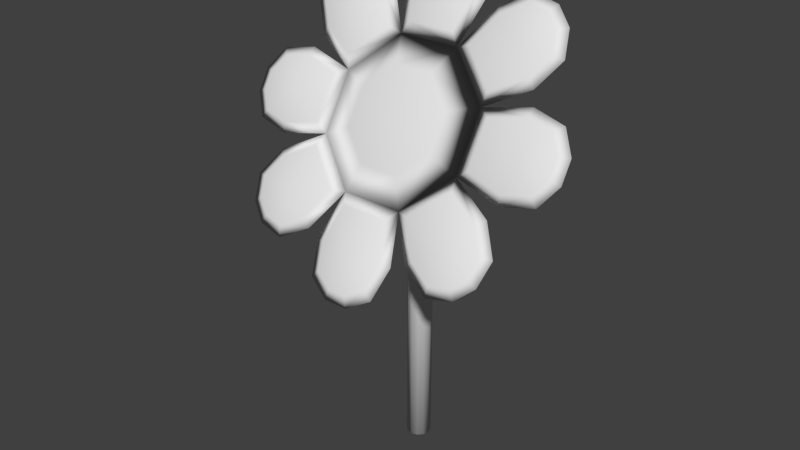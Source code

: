 # Source: flower.blend  (saved by Blender 2.77.0; exported with 4.5.12 LTS)
import bpy
from mathutils import Matrix  # noqa: F401  (used for matrix-valued properties, if any)

bpy.ops.wm.read_factory_settings(use_empty=True)
scene = bpy.context.scene
scene.name = 'Scene'

# ---- collections
col_collection_1 = bpy.data.collections.new('Collection 1'); scene.collection.children.link(col_collection_1)

# ---- world
world_world = bpy.data.worlds.new('World'); scene.world = world_world
world_world.color = (0.05088, 0.05088, 0.05088)
world_world.use_sun_shadow = False
world_world.sun_shadow_jitter_overblur = 0.0
world_world.cycles.sampling_method = 'NONE'
world_world.cycles.sample_map_resolution = 256

# ---- meshes
me_circle_001 = bpy.data.meshes.new('Circle.001')
me_circle_001.from_pydata([(-0.6334, 0.3085, 0.09601), (-0.7508, 0.3085, 0.02399), (-0.7642, 0.2423, 0.01575), (-0.62, 0.2423, 0.1042), (-0.6721, 0.337, 0.0723), (-0.6399, 0.1478, 0.09202), (-0.703, -1.175e-09, 0.07771), (-0.7443, 0.1478, 0.02797), (-0.699, 0.2564, 0.07121), (-0.7122, 0.337, 0.0477), (-0.955, 0.06884, -0.1013), (-0.9195, 0.1694, -0.07954), (-0.8422, 0.246, -0.02192), (-0.8737, 0.126, -0.06165), (-0.7636, 0.03817, 0.0003203), (-0.8535, 0.1813, -0.02361), (-0.8972, 0.1708, -0.07607), (-0.804, 0.2184, 0.001498), (-0.676, 0.16, 0.09378), (-0.7618, 0.1541, 0.007023), (-0.6721, 0.3167, 0.06211), (-0.6472, 0.1706, 0.07735), (-0.7279, 0.1706, 0.02785), (-0.7031, 0.3167, 0.0431), (-0.7433, 0.2435, 0.01841), (-0.6319, 0.2435, 0.08679), (-0.6422, 0.2947, 0.08043), (-0.7329, 0.2947, 0.02477), (-0.881, 0.2549, -0.05594), (-0.8894, 0.2111, -0.07127), (-0.6812, 4.19e-10, 0.04228), (-0.7317, 0.09216, 0.0515), (-0.8331, 0.246, -0.03671), (-0.8675, 0.2368, -0.05782), (-0.8828, 0.126, -0.04686), (-0.8365, 0.2668, -0.02862), (-0.7871, 0.2311, 0.001682), (-0.7176, 0.09216, 0.02856), (-0.8189, 0.08714, -0.02798), (-0.6852, 0.2564, 0.04879), (-0.8397, 0.1813, -0.04604), (-0.9063, 0.1708, -0.06128), (-0.7724, 0.1131, 0.03461), (-0.8891, 0.1115, -0.06089), (-0.795, 0.2184, -0.01329), (-0.9094, 0.2217, -0.07333), (-0.6513, 0.2947, 0.09522), (-0.742, 0.2947, 0.03957), (-0.7524, 0.2435, 0.0332), (-0.6409, 0.2435, 0.1016), (-0.6812, 0.3167, 0.0769), (-0.6563, 0.1706, 0.09214), (-0.737, 0.1706, 0.04264), (-0.7121, 0.3167, 0.05789), (-0.8766, 0.2368, -0.04303), (-0.7709, 0.1541, 0.02182), (-0.828, 0.08714, -0.01319), (-0.8985, 0.2111, -0.05648), (-0.955, -0.06884, -0.1013), (-0.8986, -0.08459, -0.06672), (-0.8986, 0.08459, -0.06672), (-0.9793, 0.02352, -0.1163), (-0.8181, 0.06123, -0.01732), (-0.8181, -0.06123, -0.01732), (-0.9175, -4.032e-08, -0.06289), (-0.9793, -0.02352, -0.1163), (-0.7777, 0.03817, 0.02327), (-0.7777, -0.03817, 0.02327), (-0.8365, -0.2668, -0.02862), (-0.9063, -0.1708, -0.06128), (-0.795, -0.2184, -0.01329), (-0.7176, -0.09216, 0.02856), (-0.8535, -0.1813, -0.02361), (-0.7317, -0.09216, 0.0515), (-0.8331, -0.246, -0.03671), (-0.8828, -0.126, -0.04686), (-0.8123, 0.0, 0.01009), (-0.8189, -0.08714, -0.02798), (-0.9575, 0.01818, -0.1131), (-0.8329, 0.04732, -0.03661), (-0.8329, -0.04732, -0.03661), (-0.9575, -0.01818, -0.1131), (-0.8951, -0.06537, -0.07478), (-0.8951, 0.06537, -0.07478), (-0.9387, 0.0532, -0.1015), (-0.9387, -0.0532, -0.1015), (-0.9094, -0.2217, -0.07333), (-0.8675, -0.2368, -0.05782), (-0.8972, -0.1708, -0.07607), (-0.8894, -0.2111, -0.07127), (-0.804, -0.2184, 0.001498), (-0.9195, -0.1694, -0.07954), (-0.8891, -0.1115, -0.06089), (-0.7636, -0.03817, 0.0003203), (-0.7618, -0.1541, 0.007023), (-0.9038, 3.598e-08, -0.08531), (-0.8397, -0.1813, -0.04604), (-0.8422, -0.246, -0.02192), (-0.7871, -0.2311, 0.001682), (-0.7724, -0.1131, 0.03461), (-0.8737, -0.126, -0.06165), (-0.881, -0.2549, -0.05594), (-0.9478, 0.0532, -0.08675), (-0.9478, -0.0532, -0.08675), (-0.9042, -0.06537, -0.05999), (-0.9042, 0.06537, -0.05999), (-0.9666, 0.01818, -0.09828), (-0.842, 0.04732, -0.02181), (-0.842, -0.04732, -0.02181), (-0.9666, -0.01818, -0.09828), (-0.8985, -0.2111, -0.05648), (-0.828, -0.08714, -0.01319), (-0.7709, -0.1541, 0.02182), (-0.8766, -0.2368, -0.04303), (-0.7508, -0.3085, 0.02399), (-0.6334, -0.3085, 0.09601), (-0.62, -0.2423, 0.1042), (-0.7642, -0.2423, 0.01575), (-0.7122, -0.337, 0.0477), (-0.7443, -0.1478, 0.02797), (-0.6399, -0.1478, 0.09202), (-0.699, -0.2564, 0.07121), (-0.6721, -0.337, 0.0723), (-0.6666, -0.09216, 0.09144), (-0.4292, -0.06884, 0.2213), (-0.4647, -0.1694, 0.1995), (-0.5511, -0.246, 0.1567), (-0.5014, -0.126, 0.1669), (-0.6065, -0.03817, 0.09673), (-0.5445, -0.1813, 0.166), (-0.6206, -0.03817, 0.1197), (-0.4779, -0.1708, 0.1813), (-0.5893, -0.2184, 0.1333), (-0.6133, -0.1541, 0.09818), (-0.7031, -0.3167, 0.0431), (-0.7279, -0.1706, 0.02785), (-0.6472, -0.1706, 0.07735), (-0.6721, -0.3167, 0.06211), (-0.6319, -0.2435, 0.08679), (-0.7433, -0.2435, 0.01841), (-0.7329, -0.2947, 0.02477), (-0.6422, -0.2947, 0.08043), (-0.5032, -0.2549, 0.1759), (-0.4857, -0.2111, 0.1765), (-0.676, -0.16, 0.09378), (-0.542, -0.246, 0.1419), (-0.5661, -0.06123, 0.1373), (-0.5076, -0.2368, 0.163), (-0.5105, -0.126, 0.1816), (-0.5477, -0.2668, 0.1486), (-0.5971, -0.2311, 0.1183), (-0.6525, -0.09216, 0.06849), (-0.5563, -0.08714, 0.1332), (-0.6852, -0.2564, 0.04879), (-0.5307, -0.1813, 0.1436), (-0.487, -0.1708, 0.1961), (-0.4951, -0.1115, 0.1809), (-0.5795, -0.1131, 0.153), (-0.5802, -0.2184, 0.1185), (-0.4748, -0.2217, 0.1933), (-0.742, -0.2947, 0.03957), (-0.6513, -0.2947, 0.09522), (-0.6409, -0.2435, 0.1016), (-0.7524, -0.2435, 0.0332), (-0.7121, -0.3167, 0.05789), (-0.737, -0.1706, 0.04264), (-0.6563, -0.1706, 0.09214), (-0.6812, -0.3167, 0.0769), (-0.5167, -0.2368, 0.1778), (-0.6224, -0.1541, 0.113), (-0.5653, -0.08714, 0.148), (-0.4948, -0.2111, 0.1913), (-0.4292, 0.06884, 0.2213), (-0.4856, 0.08459, 0.1867), (-0.4856, -0.08459, 0.1867), (-0.4049, -0.02352, 0.2363), (-0.5661, 0.06123, 0.1373), (-0.4805, 5.839e-08, 0.2053), (-0.4049, 0.02352, 0.2363), (-0.6206, 0.03817, 0.1197), (-0.5477, 0.2668, 0.1486), (-0.487, 0.1708, 0.1961), (-0.5802, 0.2184, 0.1185), (-0.6525, 0.09216, 0.06849), (-0.5445, 0.1813, 0.166), (-0.6666, 0.09216, 0.09144), (-0.542, 0.246, 0.1419), (-0.5105, 0.126, 0.1816), (-0.5396, 1.399e-08, 0.1775), (-0.5563, 0.08714, 0.1332), (-0.4176, -0.01818, 0.2183), (-0.5422, -0.04732, 0.1418), (-0.5422, 0.04732, 0.1418), (-0.4176, 0.01818, 0.2183), (-0.48, 0.06537, 0.18), (-0.48, -0.06537, 0.18), (-0.4364, -0.0532, 0.2067), (-0.4364, 0.0532, 0.2067), (-0.4748, 0.2217, 0.1933), (-0.5076, 0.2368, 0.163), (-0.4779, 0.1708, 0.1813), (-0.4857, 0.2111, 0.1765), (-0.5893, 0.2184, 0.1333), (-0.4647, 0.1694, 0.1995), (-0.4951, 0.1115, 0.1809), (-0.6065, 0.03817, 0.09673), (-0.6133, 0.1541, 0.09818), (-0.4667, -1.79e-08, 0.1829), (-0.5307, 0.1813, 0.1436), (-0.5511, 0.246, 0.1567), (-0.5971, 0.2311, 0.1183), (-0.5795, 0.1131, 0.153), (-0.5014, 0.126, 0.1669), (-0.5032, 0.2549, 0.1759), (-0.4455, -0.0532, 0.2215), (-0.4455, 0.0532, 0.2215), (-0.4891, 0.06537, 0.1948), (-0.4891, -0.06537, 0.1948), (-0.4267, -0.01818, 0.2331), (-0.5513, -0.04732, 0.1566), (-0.5513, 0.04732, 0.1566), (-0.4267, 0.01818, 0.2331), (-0.4948, 0.2111, 0.1913), (-0.5653, 0.08714, 0.148), (-0.6224, 0.1541, 0.113), (-0.5167, 0.2368, 0.1778), (-0.6042, 0.02445, 0.0204), (-0.5992, 0.02118, 0.03154), (-0.001118, 0.02445, -3.955e-09), (-0.4839, 0.02445, 3.249e-08), (-0.001118, 0.02118, 0.01223), (-0.4839, 0.02118, 0.01223), (-0.001118, 0.01223, 0.02118), (-0.4839, 0.01223, 0.02118), (-0.001118, -1.992e-08, 0.02445), (-0.4839, -1.992e-08, 0.02445), (-0.001118, -0.01223, 0.02118), (-0.4839, -0.01223, 0.02118), (-0.001118, -0.02118, 0.01223), (-0.4839, -0.02118, 0.01223), (-0.001118, -0.02445, -2.63e-10), (-0.4839, -0.02445, 3.618e-08), (-0.001118, -0.02118, -0.01223), (-0.4839, -0.02118, -0.01223), (-0.001118, -0.01223, -0.02118), (-0.4839, -0.01223, -0.02118), (-0.001118, -3.022e-08, -0.02445), (-0.4839, -3.022e-08, -0.02445), (-0.001118, 0.01223, -0.02118), (-0.4839, 0.01223, -0.02118), (-0.001118, 0.02118, -0.01223), (-0.4839, 0.02118, -0.01223), (-0.5955, 0.01223, 0.03969), (-0.5941, 3.278e-08, 0.04268), (-0.5955, -0.01223, 0.03969), (-0.5992, -0.02118, 0.03154), (-0.6042, -0.02445, 0.0204), (-0.6093, -0.02118, 0.009263), (-0.6129, -0.01223, 0.00111), (-0.6143, 1.947e-08, -0.001874), (-0.6129, 0.01223, 0.00111), (-0.6093, 0.02118, 0.009263), (-0.685, 0.02445, 0.04638), (-0.6951, 0.02118, 0.03936), (-0.7024, 0.01223, 0.03422), (-0.7051, -3.816e-08, 0.03234), (-0.7024, -0.01223, 0.03422), (-0.6951, -0.02118, 0.03936), (-0.685, -0.02445, 0.04638), (-0.675, -0.02118, 0.05339), (-0.6677, -0.01223, 0.05853), (-0.665, -2.189e-08, 0.06041), (-0.6677, 0.01223, 0.05853), (-0.675, 0.02118, 0.05339)], [], [(22, 24, 39), (2, 1, 27, 24), (25, 39, 26), (21, 39, 25), (7, 22, 21, 5), (20, 26, 39), (3, 25, 26, 0), (24, 27, 39), (4, 0, 26, 20), (5, 51, 52, 7), (52, 51, 8), (48, 8, 47), (53, 8, 50), (21, 22, 39), (49, 46, 8), (50, 8, 46), (52, 8, 48), (51, 49, 8), (9, 23, 27, 1), (23, 39, 27), (53, 47, 8), (20, 39, 23), (9, 1, 47, 53), (3, 0, 46, 49), (5, 3, 49, 51), (4, 20, 23, 9), (7, 52, 48, 2), (2, 48, 47, 1), (9, 53, 50, 4), (4, 50, 46, 0), (7, 2, 24, 22), (44, 40, 32), (43, 11, 16, 13), (38, 13, 40), (5, 21, 25, 3), (19, 40, 44), (78, 84, 95), (33, 32, 40), (63, 80, 79, 62), (36, 44, 32, 35), (13, 16, 40), (28, 35, 32, 33), (79, 95, 83), (56, 55, 15), (34, 15, 41), (57, 15, 54), (19, 38, 40), (17, 12, 15), (54, 15, 12), (56, 15, 34), (55, 17, 15), (45, 29, 16, 11), (29, 40, 16), (83, 95, 84), (57, 41, 15), (33, 40, 29), (45, 11, 41, 57), (36, 35, 12, 17), (59, 58, 85, 82), (28, 33, 29, 45), (43, 34, 41, 11), (45, 57, 54, 28), (28, 54, 12, 35), (80, 82, 95), (7, 36, 17, 55), (7, 19, 44, 36), (60, 83, 84, 10), (82, 85, 95), (61, 10, 84, 78), (62, 107, 108, 63), (108, 107, 64), (104, 64, 103), (109, 64, 106), (79, 80, 95), (105, 102, 64), (106, 64, 102), (108, 64, 104), (107, 105, 64), (65, 81, 85, 58), (81, 95, 85), (62, 63, 67, 66), (109, 103, 64), (78, 95, 81), (65, 58, 103, 109), (60, 10, 102, 105), (62, 60, 105, 107), (61, 78, 81, 65), (63, 108, 104, 59), (59, 104, 103, 58), (65, 109, 106, 61), (61, 106, 102, 10), (63, 59, 82, 80), (100, 96, 88), (98, 68, 74, 70), (94, 70, 96), (62, 79, 83, 60), (77, 96, 100), (89, 88, 96), (92, 100, 88, 91), (70, 74, 96), (86, 91, 88, 89), (112, 111, 72), (90, 72, 97), (113, 72, 110), (77, 94, 96), (75, 69, 72), (110, 72, 69), (112, 72, 90), (111, 75, 72), (101, 87, 74, 68), (87, 96, 74), (113, 97, 72), (89, 96, 87), (101, 68, 97, 113), (92, 91, 69, 75), (86, 89, 87, 101), (98, 90, 97, 68), (101, 113, 110, 86), (86, 110, 69, 91), (63, 92, 75, 111), (63, 77, 100, 92), (136, 138, 153), (116, 115, 141, 138), (139, 153, 140), (135, 153, 139), (120, 136, 135, 119), (134, 140, 153), (117, 139, 140, 114), (138, 141, 153), (118, 114, 140, 134), (119, 165, 166, 120), (166, 165, 121), (162, 121, 161), (167, 121, 164), (135, 136, 153), (163, 160, 121), (164, 121, 160), (166, 121, 162), (165, 163, 121), (122, 137, 141, 115), (137, 153, 141), (167, 161, 121), (134, 153, 137), (122, 115, 161, 167), (117, 114, 160, 163), (119, 117, 163, 165), (118, 134, 137, 122), (120, 166, 162, 116), (116, 162, 161, 115), (122, 167, 164, 118), (118, 164, 160, 114), (120, 116, 138, 136), (158, 154, 145), (156, 125, 131, 127), (152, 127, 154), (119, 135, 139, 117), (133, 154, 158), (190, 196, 207), (147, 145, 154), (150, 158, 145, 149), (127, 131, 154), (142, 149, 145, 147), (191, 207, 195), (170, 169, 129), (148, 129, 155), (171, 129, 168), (133, 152, 154), (132, 126, 129), (168, 129, 126), (170, 129, 148), (169, 132, 129), (159, 143, 131, 125), (143, 154, 131), (195, 207, 196), (171, 155, 129), (147, 154, 143), (159, 125, 155, 171), (150, 149, 126, 132), (173, 172, 197, 194), (142, 147, 143, 159), (146, 170, 148, 156), (156, 148, 155, 125), (159, 171, 168, 142), (142, 168, 126, 149), (146, 156, 127, 152), (192, 194, 207), (146, 152, 133, 120), (120, 169, 170, 146), (120, 150, 132, 169), (120, 133, 158, 150), (174, 195, 196, 124), (194, 197, 207), (175, 124, 196, 190), (220, 219, 177), (216, 177, 215), (221, 177, 218), (191, 192, 207), (217, 214, 177), (218, 177, 214), (220, 177, 216), (219, 217, 177), (178, 193, 197, 172), (193, 207, 197), (221, 215, 177), (190, 207, 193), (178, 172, 215, 221), (174, 124, 214, 217), (175, 190, 193, 178), (176, 220, 216, 173), (173, 216, 215, 172), (178, 221, 218, 175), (175, 218, 214, 124), (176, 173, 194, 192), (212, 208, 200), (210, 180, 186, 182), (206, 182, 208), (189, 208, 212), (201, 200, 208), (204, 212, 200, 203), (182, 186, 208), (198, 203, 200, 201), (224, 223, 184), (202, 184, 209), (225, 184, 222), (189, 206, 208), (187, 181, 184), (222, 184, 181), (224, 184, 202), (223, 187, 184), (213, 199, 186, 180), (199, 208, 186), (225, 209, 184), (201, 208, 199), (213, 180, 209, 225), (204, 203, 181, 187), (198, 201, 199, 213), (210, 202, 209, 180), (213, 225, 222, 198), (198, 222, 181, 203), (176, 204, 187, 223), (176, 189, 212, 204), (7, 5, 183, 37), (185, 31, 6), (5, 7, 31, 185), (37, 183, 30), (14, 37, 30), (62, 56, 34, 43), (62, 43, 13, 38), (31, 66, 6), (62, 38, 19, 7), (62, 7, 37, 14), (7, 55, 56, 62), (7, 62, 66, 31), (63, 62, 14, 93), (66, 67, 6), (93, 14, 30), (71, 93, 30), (119, 112, 90, 98), (119, 98, 70, 94), (67, 73, 6), (119, 94, 77, 63), (119, 63, 93, 71), (63, 111, 112, 119), (63, 119, 73, 67), (120, 119, 71, 151), (73, 123, 6), (119, 120, 123, 73), (176, 192, 191, 146), (151, 71, 30), (128, 151, 30), (123, 130, 6), (146, 120, 151, 128), (120, 146, 130, 123), (176, 146, 128, 205), (130, 179, 6), (146, 219, 220, 176), (146, 176, 179, 130), (146, 174, 217, 219), (146, 191, 195, 174), (205, 128, 30), (183, 205, 30), (5, 224, 202, 210), (5, 210, 182, 206), (179, 185, 6), (5, 206, 189, 176), (5, 176, 205, 183), (176, 223, 224, 5), (176, 5, 185, 179), (256, 255, 269, 268), (235, 233, 252, 253), (228, 229, 231, 230), (226, 261, 263, 262), (239, 237, 254, 255), (230, 231, 233, 232), (252, 227, 273, 272), (243, 241, 256, 257), (232, 233, 235, 234), (259, 258, 266, 265), (247, 245, 258, 259), (234, 235, 237, 236), (257, 256, 268, 267), (231, 229, 226, 227), (236, 237, 239, 238), (255, 254, 270, 269), (251, 249, 260, 261), (238, 239, 241, 240), (253, 252, 272, 271), (229, 251, 261, 226), (240, 241, 243, 242), (261, 260, 264, 263), (233, 231, 227, 252), (242, 243, 245, 244), (273, 262, 263, 264, 265, 266, 267, 268, 269, 270, 271, 272), (237, 235, 253, 254), (244, 245, 247, 246), (245, 243, 257, 258), (227, 226, 262, 273), (246, 247, 249, 248), (241, 239, 255, 256), (250, 251, 229, 228), (248, 249, 251, 250), (254, 253, 271, 270), (249, 247, 259, 260), (228, 230, 232, 234, 236, 238, 240, 242, 244, 246, 248, 250), (258, 257, 267, 266), (260, 259, 265, 264)])
me_circle_001.polygons.foreach_set('use_smooth', [True] * 326)
_uv = me_circle_001.uv_layers.new(name='UVMap')
_uv.uv.foreach_set('vector', [0.3323, 0.8058, 0.3722, 0.7956, 0.3793, 0.8317, 0.3715, 0.7837, 0.4088, 0.7928, 0.4004, 0.8024, 0.3722, 0.7956, 0.3721, 0.8677, 0.3793, 0.8317, 0.4003, 0.861, 0.3324, 0.8572, 0.3793, 0.8317, 0.3721, 0.8677, 0.3191, 0.7975, 0.3323, 0.8058, 0.3324, 0.8572, 0.3189, 0.8654, 0.4126, 0.8418, 0.4003, 0.861, 0.3793, 0.8317, 0.3713, 0.8796, 0.3721, 0.8677, 0.4003, 0.861, 0.4087, 0.8706, 0.3722, 0.7956, 0.4004, 0.8024, 0.3793, 0.8317, 0.425, 0.845, 0.4087, 0.8706, 0.4003, 0.861, 0.4126, 0.8418, 0.3191, 0.8939, 0.3323, 0.9022, 0.3324, 0.9536, 0.3189, 0.9618, 0.3324, 0.9536, 0.3323, 0.9022, 0.3793, 0.928, 0.3721, 0.964, 0.3793, 0.928, 0.4003, 0.9574, 0.4126, 0.9381, 0.3793, 0.928, 0.4127, 0.918, 0.3324, 0.8572, 0.3323, 0.8058, 0.3793, 0.8317, 0.3722, 0.892, 0.4004, 0.8987, 0.3793, 0.928, 0.4127, 0.918, 0.3793, 0.928, 0.4004, 0.8987, 0.3324, 0.9536, 0.3793, 0.928, 0.3721, 0.964, 0.3323, 0.9022, 0.3722, 0.892, 0.3793, 0.928, 0.425, 0.8184, 0.4127, 0.8217, 0.4004, 0.8024, 0.4088, 0.7928, 0.4127, 0.8217, 0.3793, 0.8317, 0.4004, 0.8024, 0.4126, 0.9381, 0.4003, 0.9574, 0.3793, 0.928, 0.4126, 0.8418, 0.3793, 0.8317, 0.4127, 0.8217, 0.425, 0.9414, 0.4087, 0.967, 0.4003, 0.9574, 0.4126, 0.9381, 0.3715, 0.8801, 0.4088, 0.8892, 0.4004, 0.8987, 0.3722, 0.892, 0.3191, 0.8939, 0.3715, 0.8801, 0.3722, 0.892, 0.3323, 0.9022, 0.425, 0.845, 0.4126, 0.8418, 0.4127, 0.8217, 0.425, 0.8184, 0.3189, 0.9618, 0.3324, 0.9536, 0.3721, 0.964, 0.3713, 0.976, 0.3713, 0.976, 0.3721, 0.964, 0.4003, 0.9574, 0.4087, 0.967, 0.425, 0.9414, 0.4126, 0.9381, 0.4127, 0.918, 0.425, 0.9147, 0.425, 0.9147, 0.4127, 0.918, 0.4004, 0.8987, 0.4088, 0.8892, 0.3191, 0.7975, 0.3715, 0.7837, 0.3722, 0.7956, 0.3323, 0.8058, 0.4787, 0.8677, 0.4859, 0.8317, 0.5069, 0.861, 0.4781, 0.7837, 0.5153, 0.7928, 0.507, 0.8024, 0.4788, 0.7956, 0.4389, 0.8058, 0.4788, 0.7956, 0.4859, 0.8317, 0.3189, 0.8654, 0.3324, 0.8572, 0.3721, 0.8677, 0.3713, 0.8796, 0.4389, 0.8572, 0.4859, 0.8317, 0.4787, 0.8677, 0.2806, 0.6997, 0.2998, 0.712, 0.2705, 0.733, 0.5192, 0.8418, 0.5069, 0.861, 0.4859, 0.8317, 0.2363, 0.7933, 0.2446, 0.78, 0.296, 0.78, 0.3042, 0.7935, 0.4779, 0.8796, 0.4787, 0.8677, 0.5069, 0.861, 0.5152, 0.8706, 0.4788, 0.7956, 0.507, 0.8024, 0.4859, 0.8317, 0.5315, 0.845, 0.5152, 0.8706, 0.5069, 0.861, 0.5192, 0.8418, 0.296, 0.78, 0.2705, 0.733, 0.3065, 0.7402, 0.1396, 0.9638, 0.1396, 0.9124, 0.1866, 0.9382, 0.1794, 0.9742, 0.1866, 0.9382, 0.2076, 0.9676, 0.2199, 0.9483, 0.1866, 0.9382, 0.22, 0.9282, 0.4389, 0.8572, 0.4389, 0.8058, 0.4859, 0.8317, 0.1795, 0.9022, 0.2077, 0.9089, 0.1866, 0.9382, 0.22, 0.9282, 0.1866, 0.9382, 0.2077, 0.9089, 0.1396, 0.9638, 0.1866, 0.9382, 0.1794, 0.9742, 0.1396, 0.9124, 0.1795, 0.9022, 0.1866, 0.9382, 0.5315, 0.8184, 0.5193, 0.8217, 0.507, 0.8024, 0.5153, 0.7928, 0.5193, 0.8217, 0.4859, 0.8317, 0.507, 0.8024, 0.3065, 0.7402, 0.2705, 0.733, 0.2998, 0.712, 0.2199, 0.9483, 0.2076, 0.9676, 0.1866, 0.9382, 0.5192, 0.8418, 0.4859, 0.8317, 0.5193, 0.8217, 0.2322, 0.9516, 0.216, 0.9772, 0.2076, 0.9676, 0.2199, 0.9483, 0.1788, 0.8903, 0.2161, 0.8994, 0.2077, 0.9089, 0.1795, 0.9022, 0.2225, 0.7408, 0.2316, 0.7035, 0.2412, 0.7119, 0.2344, 0.7401, 0.5315, 0.845, 0.5192, 0.8418, 0.5193, 0.8217, 0.5315, 0.8184, 0.1786, 0.9862, 0.1794, 0.9742, 0.2076, 0.9676, 0.216, 0.9772, 0.2322, 0.9516, 0.2199, 0.9483, 0.22, 0.9282, 0.2322, 0.9249, 0.2322, 0.9249, 0.22, 0.9282, 0.2077, 0.9089, 0.2161, 0.8994, 0.2446, 0.78, 0.2344, 0.7401, 0.2705, 0.733, 0.1264, 0.9041, 0.1788, 0.8903, 0.1795, 0.9022, 0.1396, 0.9124, 0.4254, 0.8654, 0.4389, 0.8572, 0.4787, 0.8677, 0.4779, 0.8796, 0.3184, 0.741, 0.3065, 0.7402, 0.2998, 0.712, 0.3094, 0.7036, 0.2344, 0.7401, 0.2412, 0.7119, 0.2705, 0.733, 0.2838, 0.6874, 0.3094, 0.7036, 0.2998, 0.712, 0.2806, 0.6997, 0.2082, 0.6876, 0.1999, 0.7008, 0.1485, 0.7009, 0.1403, 0.6874, 0.1485, 0.7009, 0.1999, 0.7008, 0.1741, 0.7478, 0.1381, 0.7406, 0.1741, 0.7478, 0.1447, 0.7688, 0.164, 0.7811, 0.1741, 0.7478, 0.1841, 0.7812, 0.296, 0.78, 0.2446, 0.78, 0.2705, 0.733, 0.2101, 0.7407, 0.2034, 0.7689, 0.1741, 0.7478, 0.1841, 0.7812, 0.1741, 0.7478, 0.2034, 0.7689, 0.1485, 0.7009, 0.1741, 0.7478, 0.1381, 0.7406, 0.1999, 0.7008, 0.2101, 0.7407, 0.1741, 0.7478, 0.2572, 0.6874, 0.2604, 0.6996, 0.2412, 0.7119, 0.2316, 0.7035, 0.2604, 0.6996, 0.2705, 0.733, 0.2412, 0.7119, 0.7128, 0.8612, 0.6327, 0.7811, 0.6852, 0.7592, 0.7344, 0.8086, 0.164, 0.7811, 0.1447, 0.7688, 0.1741, 0.7478, 0.2806, 0.6997, 0.2705, 0.733, 0.2604, 0.6996, 0.1608, 0.7935, 0.1351, 0.7772, 0.1447, 0.7688, 0.164, 0.7811, 0.2221, 0.74, 0.2129, 0.7773, 0.2034, 0.7689, 0.2101, 0.7407, 0.2082, 0.6876, 0.2221, 0.74, 0.2101, 0.7407, 0.1999, 0.7008, 0.2838, 0.6874, 0.2806, 0.6997, 0.2604, 0.6996, 0.2572, 0.6874, 0.1403, 0.6874, 0.1485, 0.7009, 0.1381, 0.7406, 0.1262, 0.7398, 0.1262, 0.7398, 0.1381, 0.7406, 0.1447, 0.7688, 0.1351, 0.7772, 0.1608, 0.7935, 0.164, 0.7811, 0.1841, 0.7812, 0.1874, 0.7935, 0.1874, 0.7935, 0.1841, 0.7812, 0.2034, 0.7689, 0.2129, 0.7773, 0.2363, 0.7933, 0.2225, 0.7408, 0.2344, 0.7401, 0.2446, 0.78, 0.4783, 0.892, 0.471, 0.928, 0.45, 0.8987, 0.4789, 0.976, 0.4416, 0.9669, 0.45, 0.9573, 0.4781, 0.964, 0.518, 0.9539, 0.4781, 0.964, 0.471, 0.928, 0.3042, 0.7935, 0.296, 0.78, 0.3065, 0.7402, 0.3184, 0.741, 0.518, 0.9025, 0.471, 0.928, 0.4783, 0.892, 0.4377, 0.9179, 0.45, 0.8987, 0.471, 0.928, 0.479, 0.8801, 0.4783, 0.892, 0.45, 0.8987, 0.4417, 0.8891, 0.4781, 0.964, 0.45, 0.9573, 0.471, 0.928, 0.4254, 0.9147, 0.4417, 0.8891, 0.45, 0.8987, 0.4377, 0.9179, 0.249, 0.4802, 0.249, 0.529, 0.2044, 0.5045, 0.2113, 0.4703, 0.2044, 0.5045, 0.1845, 0.4766, 0.1728, 0.4949, 0.2044, 0.5045, 0.1728, 0.514, 0.518, 0.9025, 0.518, 0.9539, 0.471, 0.928, 0.2111, 0.5386, 0.1844, 0.5322, 0.2044, 0.5045, 0.1728, 0.514, 0.2044, 0.5045, 0.1844, 0.5322, 0.249, 0.4802, 0.2044, 0.5045, 0.2113, 0.4703, 0.249, 0.529, 0.2111, 0.5386, 0.2044, 0.5045, 0.4254, 0.9413, 0.4377, 0.938, 0.45, 0.9573, 0.4416, 0.9669, 0.4377, 0.938, 0.471, 0.928, 0.45, 0.9573, 0.1728, 0.4949, 0.1845, 0.4766, 0.2044, 0.5045, 0.4377, 0.9179, 0.471, 0.928, 0.4377, 0.938, 0.1611, 0.4918, 0.1766, 0.4675, 0.1845, 0.4766, 0.1728, 0.4949, 0.2118, 0.55, 0.1765, 0.5413, 0.1844, 0.5322, 0.2111, 0.5386, 0.4254, 0.9147, 0.4377, 0.9179, 0.4377, 0.938, 0.4254, 0.9413, 0.212, 0.459, 0.2113, 0.4703, 0.1845, 0.4766, 0.1766, 0.4675, 0.1611, 0.4918, 0.1728, 0.4949, 0.1728, 0.514, 0.1611, 0.5171, 0.1611, 0.5171, 0.1728, 0.514, 0.1844, 0.5322, 0.1765, 0.5413, 0.2616, 0.5368, 0.2118, 0.55, 0.2111, 0.5386, 0.249, 0.529, 0.5315, 0.8943, 0.518, 0.9025, 0.4783, 0.892, 0.479, 0.8801, 0.4115, 0.7611, 0.3716, 0.7713, 0.3645, 0.7353, 0.3723, 0.7833, 0.335, 0.7742, 0.3434, 0.7646, 0.3716, 0.7713, 0.3717, 0.6993, 0.3645, 0.7353, 0.3435, 0.706, 0.4115, 0.7097, 0.3645, 0.7353, 0.3717, 0.6993, 0.4248, 0.7694, 0.4115, 0.7611, 0.4115, 0.7097, 0.425, 0.7015, 0.3312, 0.7252, 0.3435, 0.706, 0.3645, 0.7353, 0.3725, 0.6874, 0.3717, 0.6993, 0.3435, 0.706, 0.3351, 0.6964, 0.3716, 0.7713, 0.3434, 0.7646, 0.3645, 0.7353, 0.3189, 0.722, 0.3351, 0.6964, 0.3435, 0.706, 0.3312, 0.7252, 0.2161, 0.6572, 0.2035, 0.6494, 0.2035, 0.6006, 0.2163, 0.5928, 0.2035, 0.6006, 0.2035, 0.6494, 0.1589, 0.6249, 0.1658, 0.5907, 0.1589, 0.6249, 0.139, 0.597, 0.1274, 0.6153, 0.1589, 0.6249, 0.1273, 0.6344, 0.4115, 0.7097, 0.4115, 0.7611, 0.3645, 0.7353, 0.1657, 0.659, 0.1389, 0.6526, 0.1589, 0.6249, 0.1273, 0.6344, 0.1589, 0.6249, 0.1389, 0.6526, 0.2035, 0.6006, 0.1589, 0.6249, 0.1658, 0.5907, 0.2035, 0.6494, 0.1657, 0.659, 0.1589, 0.6249, 0.3189, 0.7486, 0.3311, 0.7453, 0.3434, 0.7646, 0.335, 0.7742, 0.3311, 0.7453, 0.3645, 0.7353, 0.3434, 0.7646, 0.1274, 0.6153, 0.139, 0.597, 0.1589, 0.6249, 0.3312, 0.7252, 0.3645, 0.7353, 0.3311, 0.7453, 0.1157, 0.6122, 0.1311, 0.5879, 0.139, 0.597, 0.1274, 0.6153, 0.1663, 0.6703, 0.131, 0.6617, 0.1389, 0.6526, 0.1657, 0.659, 0.2161, 0.6572, 0.1663, 0.6703, 0.1657, 0.659, 0.2035, 0.6494, 0.3189, 0.722, 0.3312, 0.7252, 0.3311, 0.7453, 0.3189, 0.7486, 0.2163, 0.5928, 0.2035, 0.6006, 0.1658, 0.5907, 0.1665, 0.5794, 0.1665, 0.5794, 0.1658, 0.5907, 0.139, 0.597, 0.1311, 0.5879, 0.1157, 0.6122, 0.1274, 0.6153, 0.1273, 0.6344, 0.1157, 0.6375, 0.1157, 0.6375, 0.1273, 0.6344, 0.1389, 0.6526, 0.131, 0.6617, 0.4248, 0.7694, 0.3723, 0.7833, 0.3716, 0.7713, 0.4115, 0.7611, 0.179, 0.8058, 0.1718, 0.8419, 0.1508, 0.8125, 0.1796, 0.8898, 0.1423, 0.8807, 0.1507, 0.8711, 0.1789, 0.8779, 0.2188, 0.8677, 0.1789, 0.8779, 0.1718, 0.8419, 0.425, 0.7015, 0.4115, 0.7097, 0.3717, 0.6993, 0.3725, 0.6874, 0.2188, 0.8163, 0.1718, 0.8419, 0.179, 0.8058, 0.06766, 0.7811, 0.04839, 0.7688, 0.07775, 0.7478, 0.1385, 0.8318, 0.1508, 0.8125, 0.1718, 0.8419, 0.1798, 0.7939, 0.179, 0.8058, 0.1508, 0.8125, 0.1424, 0.8029, 0.1789, 0.8779, 0.1507, 0.8711, 0.1718, 0.8419, 0.1262, 0.8285, 0.1424, 0.8029, 0.1508, 0.8125, 0.1385, 0.8318, 0.05218, 0.7009, 0.07775, 0.7478, 0.04174, 0.7406, 0.3045, 0.6005, 0.3046, 0.6493, 0.26, 0.6249, 0.2668, 0.5907, 0.26, 0.6249, 0.24, 0.5971, 0.2283, 0.6153, 0.26, 0.6249, 0.2284, 0.6344, 0.2188, 0.8163, 0.2188, 0.8677, 0.1718, 0.8419, 0.2668, 0.659, 0.2401, 0.6527, 0.26, 0.6249, 0.2284, 0.6344, 0.26, 0.6249, 0.2401, 0.6527, 0.3045, 0.6005, 0.26, 0.6249, 0.2668, 0.5907, 0.3046, 0.6493, 0.2668, 0.659, 0.26, 0.6249, 0.1262, 0.8551, 0.1384, 0.8519, 0.1507, 0.8711, 0.1423, 0.8807, 0.1384, 0.8519, 0.1718, 0.8419, 0.1507, 0.8711, 0.04174, 0.7406, 0.07775, 0.7478, 0.04839, 0.7688, 0.2283, 0.6153, 0.24, 0.5971, 0.26, 0.6249, 0.1385, 0.8318, 0.1718, 0.8419, 0.1384, 0.8519, 0.2167, 0.6122, 0.2321, 0.588, 0.24, 0.5971, 0.2283, 0.6153, 0.2675, 0.6703, 0.2321, 0.6618, 0.2401, 0.6527, 0.2668, 0.659, 0.1257, 0.74, 0.1166, 0.7773, 0.107, 0.7689, 0.1138, 0.7407, 0.1262, 0.8285, 0.1385, 0.8318, 0.1384, 0.8519, 0.1262, 0.8551, 0.3172, 0.5927, 0.3045, 0.6005, 0.2668, 0.5907, 0.2675, 0.5794, 0.2675, 0.5794, 0.2668, 0.5907, 0.24, 0.5971, 0.2321, 0.588, 0.2167, 0.6122, 0.2283, 0.6153, 0.2284, 0.6344, 0.2167, 0.6375, 0.2167, 0.6375, 0.2284, 0.6344, 0.2401, 0.6527, 0.2321, 0.6618, 0.2321, 0.876, 0.1796, 0.8898, 0.1789, 0.8779, 0.2188, 0.8677, 0.1036, 0.7008, 0.1138, 0.7407, 0.07775, 0.7478, 0.2321, 0.876, 0.2188, 0.8677, 0.2188, 0.8163, 0.2322, 0.8081, 0.3172, 0.6571, 0.3046, 0.6493, 0.3045, 0.6005, 0.3172, 0.5927, 0.3172, 0.6571, 0.2675, 0.6703, 0.2668, 0.659, 0.3046, 0.6493, 0.2322, 0.8081, 0.2188, 0.8163, 0.179, 0.8058, 0.1798, 0.7939, 0.0298, 0.7398, 0.04174, 0.7406, 0.04839, 0.7688, 0.03879, 0.7772, 0.1138, 0.7407, 0.107, 0.7689, 0.07775, 0.7478, 0.06441, 0.7935, 0.03879, 0.7772, 0.04839, 0.7688, 0.06766, 0.7811, 0.1033, 0.8865, 0.05192, 0.8865, 0.07775, 0.8395, 0.1138, 0.8468, 0.07775, 0.8395, 0.1071, 0.8185, 0.08785, 0.8062, 0.07775, 0.8395, 0.06774, 0.8062, 0.05218, 0.7009, 0.1036, 0.7008, 0.07775, 0.7478, 0.04172, 0.8466, 0.04848, 0.8185, 0.07775, 0.8395, 0.06774, 0.8062, 0.07775, 0.8395, 0.04848, 0.8185, 0.1033, 0.8865, 0.07775, 0.8395, 0.1138, 0.8468, 0.05192, 0.8865, 0.04172, 0.8466, 0.07775, 0.8395, 0.09104, 0.7935, 0.08777, 0.7812, 0.107, 0.7689, 0.1166, 0.7773, 0.08777, 0.7812, 0.07775, 0.7478, 0.107, 0.7689, 0.08785, 0.8062, 0.1071, 0.8185, 0.07775, 0.8395, 0.06766, 0.7811, 0.07775, 0.7478, 0.08777, 0.7812, 0.09109, 0.7939, 0.1167, 0.8102, 0.1071, 0.8185, 0.08785, 0.8062, 0.0298, 0.8474, 0.03891, 0.8101, 0.04848, 0.8185, 0.04172, 0.8466, 0.06441, 0.7935, 0.06766, 0.7811, 0.08777, 0.7812, 0.09104, 0.7935, 0.1115, 0.9, 0.1033, 0.8865, 0.1138, 0.8468, 0.1257, 0.8475, 0.1257, 0.8475, 0.1138, 0.8468, 0.1071, 0.8185, 0.1167, 0.8102, 0.09109, 0.7939, 0.08785, 0.8062, 0.06774, 0.8062, 0.06446, 0.7939, 0.06446, 0.7939, 0.06774, 0.8062, 0.04848, 0.8185, 0.03891, 0.8101, 0.1119, 0.6876, 0.1257, 0.74, 0.1138, 0.7407, 0.1036, 0.7008, 0.1106, 0.5386, 0.1174, 0.5045, 0.1373, 0.5323, 0.11, 0.459, 0.1454, 0.4676, 0.1374, 0.4767, 0.1107, 0.4703, 0.07288, 0.48, 0.1107, 0.4703, 0.1174, 0.5045, 0.07289, 0.5287, 0.1174, 0.5045, 0.1106, 0.5386, 0.149, 0.5141, 0.1373, 0.5323, 0.1174, 0.5045, 0.1099, 0.55, 0.1106, 0.5386, 0.1373, 0.5323, 0.1453, 0.5414, 0.1107, 0.4703, 0.1374, 0.4767, 0.1174, 0.5045, 0.1607, 0.5171, 0.1453, 0.5414, 0.1373, 0.5323, 0.149, 0.5141, 0.4389, 0.7609, 0.4389, 0.7095, 0.4859, 0.7353, 0.4787, 0.7713, 0.4859, 0.7353, 0.5069, 0.7647, 0.5192, 0.7454, 0.4859, 0.7353, 0.5193, 0.7253, 0.07289, 0.5287, 0.07288, 0.48, 0.1174, 0.5045, 0.4788, 0.6993, 0.507, 0.706, 0.4859, 0.7353, 0.5193, 0.7253, 0.4859, 0.7353, 0.507, 0.706, 0.4389, 0.7609, 0.4859, 0.7353, 0.4787, 0.7713, 0.4389, 0.7095, 0.4788, 0.6993, 0.4859, 0.7353, 0.1607, 0.4919, 0.1491, 0.495, 0.1374, 0.4767, 0.1454, 0.4676, 0.1491, 0.495, 0.1174, 0.5045, 0.1374, 0.4767, 0.5192, 0.7454, 0.5069, 0.7647, 0.4859, 0.7353, 0.149, 0.5141, 0.1174, 0.5045, 0.1491, 0.495, 0.5315, 0.7487, 0.5152, 0.7743, 0.5069, 0.7647, 0.5192, 0.7454, 0.4781, 0.6874, 0.5153, 0.6965, 0.507, 0.706, 0.4788, 0.6993, 0.1607, 0.5171, 0.149, 0.5141, 0.1491, 0.495, 0.1607, 0.4919, 0.4779, 0.7833, 0.4787, 0.7713, 0.5069, 0.7647, 0.5152, 0.7743, 0.5315, 0.7487, 0.5192, 0.7454, 0.5193, 0.7253, 0.5315, 0.722, 0.5315, 0.722, 0.5193, 0.7253, 0.507, 0.706, 0.5153, 0.6965, 0.4256, 0.7012, 0.4781, 0.6874, 0.4788, 0.6993, 0.4389, 0.7095, 0.0601, 0.5365, 0.07289, 0.5287, 0.1106, 0.5386, 0.1099, 0.55, 0.9265, 0.1519, 0.9265, 0.2652, 0.8739, 0.2436, 0.874, 0.1738, 0.8536, 0.7595, 0.8042, 0.8087, 0.7694, 0.7245, 0.9062, 0.7811, 0.8261, 0.8612, 0.8042, 0.8087, 0.8536, 0.7595, 0.874, 0.1738, 0.8739, 0.2436, 0.7897, 0.2086, 0.8248, 0.1244, 0.874, 0.1738, 0.7897, 0.2086, 0.1262, 0.972, 0.1396, 0.9638, 0.1794, 0.9742, 0.1786, 0.9862, 0.4256, 0.7975, 0.4781, 0.7837, 0.4788, 0.7956, 0.4389, 0.8058, 0.8042, 0.8087, 0.7344, 0.8086, 0.7694, 0.7245, 0.4256, 0.7975, 0.4389, 0.8058, 0.4389, 0.8572, 0.4254, 0.8654, 0.8464, 0.07181, 0.9265, 0.1519, 0.874, 0.1738, 0.8248, 0.1244, 0.1264, 0.9041, 0.1396, 0.9124, 0.1396, 0.9638, 0.1262, 0.972, 0.8261, 0.8612, 0.7128, 0.8612, 0.7344, 0.8086, 0.8042, 0.8087, 0.7331, 0.07181, 0.8464, 0.07181, 0.8248, 0.1244, 0.755, 0.1243, 0.7344, 0.8086, 0.6852, 0.7592, 0.7694, 0.7245, 0.755, 0.1243, 0.8248, 0.1244, 0.7897, 0.2086, 0.7056, 0.1735, 0.755, 0.1243, 0.7897, 0.2086, 0.2618, 0.4725, 0.249, 0.4802, 0.2113, 0.4703, 0.212, 0.459, 0.5313, 0.9622, 0.4789, 0.976, 0.4781, 0.964, 0.518, 0.9539, 0.6852, 0.7592, 0.6853, 0.6894, 0.7694, 0.7245, 0.5313, 0.9622, 0.518, 0.9539, 0.518, 0.9025, 0.5315, 0.8943, 0.653, 0.1519, 0.7331, 0.07181, 0.755, 0.1243, 0.7056, 0.1735, 0.2616, 0.5368, 0.249, 0.529, 0.249, 0.4802, 0.2618, 0.4725, 0.6327, 0.7811, 0.6327, 0.6678, 0.6853, 0.6894, 0.6852, 0.7592, 0.653, 0.2652, 0.653, 0.1519, 0.7056, 0.1735, 0.7054, 0.2433, 0.6853, 0.6894, 0.7347, 0.6402, 0.7694, 0.7245, 0.6327, 0.6678, 0.7128, 0.5877, 0.7347, 0.6402, 0.6853, 0.6894, 0.1119, 0.6876, 0.1036, 0.7008, 0.05218, 0.7009, 0.04399, 0.6874, 0.7054, 0.2433, 0.7056, 0.1735, 0.7897, 0.2086, 0.7547, 0.2927, 0.7054, 0.2433, 0.7897, 0.2086, 0.7347, 0.6402, 0.8045, 0.6403, 0.7694, 0.7245, 0.7331, 0.3453, 0.653, 0.2652, 0.7054, 0.2433, 0.7547, 0.2927, 0.7128, 0.5877, 0.8261, 0.5877, 0.8045, 0.6403, 0.7347, 0.6402, 0.8464, 0.3453, 0.7331, 0.3453, 0.7547, 0.2927, 0.8244, 0.2928, 0.8045, 0.6403, 0.8537, 0.6897, 0.7694, 0.7245, 0.04362, 0.8998, 0.05192, 0.8865, 0.1033, 0.8865, 0.1115, 0.9, 0.8261, 0.5877, 0.9062, 0.6678, 0.8537, 0.6897, 0.8045, 0.6403, 0.04362, 0.8998, 0.0298, 0.8474, 0.04172, 0.8466, 0.05192, 0.8865, 0.04399, 0.6874, 0.05218, 0.7009, 0.04174, 0.7406, 0.0298, 0.7398, 0.8244, 0.2928, 0.7547, 0.2927, 0.7897, 0.2086, 0.8739, 0.2436, 0.8244, 0.2928, 0.7897, 0.2086, 0.4254, 0.7691, 0.4389, 0.7609, 0.4787, 0.7713, 0.4779, 0.7833, 0.06028, 0.4721, 0.11, 0.459, 0.1107, 0.4703, 0.07288, 0.48, 0.8537, 0.6897, 0.8536, 0.7595, 0.7694, 0.7245, 0.06028, 0.4721, 0.07288, 0.48, 0.07289, 0.5287, 0.0601, 0.5365, 0.9265, 0.2652, 0.8464, 0.3453, 0.8244, 0.2928, 0.8739, 0.2436, 0.4256, 0.7012, 0.4389, 0.7095, 0.4389, 0.7609, 0.4254, 0.7691, 0.9062, 0.6678, 0.9062, 0.7811, 0.8536, 0.7595, 0.8537, 0.6897, 0.09672, 0.3048, 0.09836, 0.3142, 0.03869, 0.3131, 0.03308, 0.3054, 0.1876, 0.3365, 0.1876, 0.3464, 0.09874, 0.3434, 0.09968, 0.3337, 0.5595, 0.3656, 0.1887, 0.366, 0.188, 0.3562, 0.5595, 0.3559, 0.09443, 0.3624, 0.09203, 0.3717, 0.02418, 0.3626, 0.03059, 0.3555, 0.1887, 0.3169, 0.188, 0.3267, 0.0995, 0.3239, 0.09836, 0.3142, 0.5595, 0.3559, 0.188, 0.3562, 0.1876, 0.3464, 0.5595, 0.3463, 0.09874, 0.3434, 0.09684, 0.353, 0.03696, 0.3484, 0.04182, 0.3402, 0.187, 0.2184, 0.1866, 0.2275, 0.0981, 0.2337, 0.09564, 0.2248, 0.5595, 0.3463, 0.1876, 0.3464, 0.1876, 0.3365, 0.5595, 0.3367, 0.09223, 0.2068, 0.09361, 0.2159, 0.02496, 0.226, 0.02225, 0.217, 0.1871, 0.2001, 0.1872, 0.2092, 0.09361, 0.2159, 0.09223, 0.2068, 0.5595, 0.3367, 0.1876, 0.3365, 0.188, 0.3267, 0.5595, 0.3271, 0.09564, 0.2248, 0.0981, 0.2337, 0.03624, 0.2409, 0.02996, 0.234, 0.188, 0.3562, 0.1887, 0.366, 0.09443, 0.3624, 0.09684, 0.353, 0.5595, 0.3271, 0.188, 0.3267, 0.1887, 0.3169, 0.5595, 0.3175, 0.09836, 0.3142, 0.0995, 0.3239, 0.04272, 0.3216, 0.03869, 0.3131, 0.1893, 0.3756, 0.1897, 0.3853, 0.09006, 0.3811, 0.09203, 0.3717, 0.5595, 0.3175, 0.1887, 0.3169, 0.1897, 0.3073, 0.5595, 0.3079, 0.09968, 0.3337, 0.09874, 0.3434, 0.04182, 0.3402, 0.04392, 0.331, 0.1887, 0.366, 0.1893, 0.3756, 0.09203, 0.3717, 0.09443, 0.3624, 0.5354, 0.2275, 0.1866, 0.2275, 0.187, 0.2184, 0.5354, 0.2183, 0.09203, 0.3717, 0.09006, 0.3811, 0.01913, 0.3707, 0.02418, 0.3626, 0.1876, 0.3464, 0.188, 0.3562, 0.09684, 0.353, 0.09874, 0.3434, 0.5354, 0.2183, 0.187, 0.2184, 0.1872, 0.2092, 0.5354, 0.2091, 0.2129, 0.1457, 0.2129, 0.1523, 0.2096, 0.158, 0.2038, 0.1613, 0.1972, 0.1613, 0.1915, 0.158, 0.1882, 0.1523, 0.1882, 0.1457, 0.1915, 0.14, 0.1972, 0.1366, 0.2038, 0.1366, 0.2096, 0.14, 0.188, 0.3267, 0.1876, 0.3365, 0.09968, 0.3337, 0.0995, 0.3239, 0.5354, 0.2091, 0.1872, 0.2092, 0.1871, 0.2001, 0.5354, 0.1999, 0.1872, 0.2092, 0.187, 0.2184, 0.09564, 0.2248, 0.09361, 0.2159, 0.09684, 0.353, 0.09443, 0.3624, 0.03059, 0.3555, 0.03696, 0.3484, 0.5354, 0.1999, 0.1871, 0.2001, 0.1866, 0.191, 0.5353, 0.1906, 0.1897, 0.3073, 0.1887, 0.3169, 0.09836, 0.3142, 0.09672, 0.3048, 0.5595, 0.3754, 0.1893, 0.3756, 0.1887, 0.366, 0.5595, 0.3656, 0.5595, 0.3851, 0.1897, 0.3853, 0.1893, 0.3756, 0.5595, 0.3754, 0.0995, 0.3239, 0.09968, 0.3337, 0.04392, 0.331, 0.04272, 0.3216, 0.1866, 0.191, 0.1871, 0.2001, 0.09223, 0.2068, 0.09163, 0.1976, 0.1602, 0.1306, 0.1635, 0.1363, 0.1635, 0.1429, 0.1602, 0.1487, 0.1545, 0.152, 0.1479, 0.152, 0.1422, 0.1487, 0.1388, 0.1429, 0.1388, 0.1363, 0.1422, 0.1306, 0.1479, 0.1273, 0.1545, 0.1273, 0.09361, 0.2159, 0.09564, 0.2248, 0.02996, 0.234, 0.02496, 0.226, 0.09163, 0.1976, 0.09223, 0.2068, 0.02225, 0.217, 0.02228, 0.2076])
me_circle_001.use_remesh_preserve_volume = False
me_circle_001.use_remesh_preserve_attributes = False
me_circle_001.use_mirror_vertex_groups = False
me_circle_001.use_paint_bone_selection = False
me_circle_001.use_paint_mask = True
me_circle_001.update()

# ---- objects
ob_daisy = bpy.data.objects.new('daisy', me_circle_001)

# ---- transforms, parenting, visibility, modifiers, constraints
ob_daisy.location = (0.0, 0.0, 0.0)
ob_daisy.rotation_euler = (1.571, 1.571, 0.0)
ob_daisy.scale = (2.0, 2.0, 2.0)
ob_daisy.lineart.crease_threshold = 0.0

# ---- collection membership
col_collection_1.objects.link(ob_daisy)

# ---- scene / render settings (as saved in the file)
scene.frame_start = 1; scene.frame_end = 250; scene.frame_set(1)
scene.render.engine = 'BLENDER_EEVEE_NEXT'
scene.render.resolution_percentage = 50
scene.render.dither_intensity = 0.0
scene.cycles.use_denoising = False
scene.cycles.samples = 10
scene.cycles.sampling_pattern = 'TABULATED_SOBOL'
scene.cycles.light_sampling_threshold = 0.0
scene.cycles.use_adaptive_sampling = False
scene.cycles.use_light_tree = False
scene.cycles.blur_glossy = 0.0
scene.cycles.pixel_filter_type = 'GAUSSIAN'
scene.cycles.sample_clamp_indirect = 0.0
scene.view_settings.view_transform = 'Standard'
bpy.context.view_layer.update()

# ---- added for rendering (the .blend has no active camera and no usable light): camera, sun
cam_auto = bpy.data.cameras.new('AutoCamera')
cam_auto.lens = 50.0
cam_auto.sensor_width = 36.0
cam_auto.clip_end = 1000.0
ob_auto_camera = bpy.data.objects.new('AutoCamera', cam_auto)
scene.collection.objects.link(ob_auto_camera)
ob_auto_camera.location = (2.29292, -2.8715, 2.81478)
ob_auto_camera.rotation_euler = (1.09748, -7.21219e-08, 0.694738)
scene.camera = ob_auto_camera
light_auto_sun = bpy.data.lights.new('AutoSun', 'SUN')
light_auto_sun.energy = 3.0
light_auto_sun.angle = 0.0523599
ob_auto_sun = bpy.data.objects.new('AutoSun', light_auto_sun)
scene.collection.objects.link(ob_auto_sun)
ob_auto_sun.rotation_euler = (0.872665, 0.174533, 0.523599)
bpy.context.view_layer.update()
